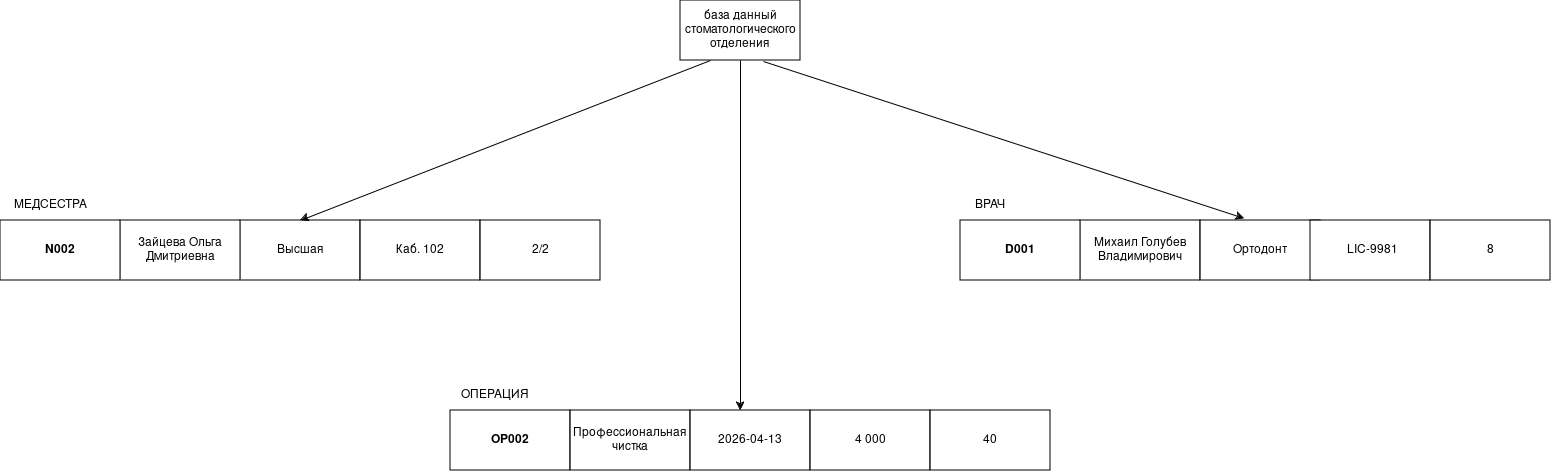

The diagram above was exported from draw.io. Its source (the exported page's mxGraphModel, read from the mxfile embedded in the PNG):
<mxGraphModel dx="2472" dy="719" grid="1" gridSize="10" guides="1" tooltips="1" connect="1" arrows="1" fold="1" page="1" pageScale="1" pageWidth="827" pageHeight="1169" math="0" shadow="0">
  <root>
    <mxCell id="0" />
    <mxCell id="1" parent="0" />
    <mxCell id="4WLgK_F57hxjk7ZqFV2o-1" parent="1" style="rounded=0;whiteSpace=wrap;html=1;" value="&lt;strong class=&quot;qwen-markdown-strong&quot;&gt;&lt;span class=&quot;qwen-markdown-text&quot; data-spm-anchor-id=&quot;a2ty_o01.29997172.0.i17.737b55fbCAETPK&quot;&gt;OP002&lt;/span&gt;&lt;/strong&gt;" vertex="1">
      <mxGeometry height="60" width="120" x="-110" y="510" as="geometry" />
    </mxCell>
    <mxCell id="4WLgK_F57hxjk7ZqFV2o-2" parent="1" style="rounded=0;whiteSpace=wrap;html=1;" value="&lt;span class=&quot;qwen-markdown-text&quot; data-spm-anchor-id=&quot;a2ty_o01.29997172.0.i24.737b55fbCAETPK&quot;&gt;Профессиональная чистка&lt;/span&gt;" vertex="1">
      <mxGeometry height="60" width="120" x="10" y="510" as="geometry" />
    </mxCell>
    <mxCell id="4WLgK_F57hxjk7ZqFV2o-3" parent="1" style="rounded=0;whiteSpace=wrap;html=1;" value="&lt;span class=&quot;qwen-markdown-text&quot; data-spm-anchor-id=&quot;a2ty_o01.29997172.0.i25.737b55fbCAETPK&quot;&gt;2026-04-13&lt;/span&gt;" vertex="1">
      <mxGeometry height="60" width="120" x="130" y="510" as="geometry" />
    </mxCell>
    <mxCell id="4WLgK_F57hxjk7ZqFV2o-4" parent="1" style="rounded=0;whiteSpace=wrap;html=1;" value="&lt;span class=&quot;qwen-markdown-text&quot;&gt;4 000&lt;/span&gt;" vertex="1">
      <mxGeometry height="60" width="120" x="250" y="510" as="geometry" />
    </mxCell>
    <mxCell id="4WLgK_F57hxjk7ZqFV2o-5" parent="1" style="rounded=0;whiteSpace=wrap;html=1;" value="&lt;span class=&quot;qwen-markdown-text&quot;&gt;40&lt;/span&gt;" vertex="1">
      <mxGeometry height="60" width="120" x="370" y="510" as="geometry" />
    </mxCell>
    <mxCell id="4WLgK_F57hxjk7ZqFV2o-6" parent="1" style="rounded=0;whiteSpace=wrap;html=1;" value="&lt;span class=&quot;qwen-markdown-text&quot;&gt;Высшая&lt;/span&gt;" vertex="1">
      <mxGeometry height="60" width="120" x="-320" y="320" as="geometry" />
    </mxCell>
    <mxCell id="4WLgK_F57hxjk7ZqFV2o-7" parent="1" style="rounded=0;whiteSpace=wrap;html=1;" value="&lt;span class=&quot;qwen-markdown-text&quot;&gt;Каб. 102&lt;/span&gt;" vertex="1">
      <mxGeometry height="60" width="120" x="-200" y="320" as="geometry" />
    </mxCell>
    <mxCell id="4WLgK_F57hxjk7ZqFV2o-8" parent="1" style="rounded=0;whiteSpace=wrap;html=1;" value="&lt;span class=&quot;qwen-markdown-text&quot; data-spm-anchor-id=&quot;a2ty_o01.29997172.0.i15.737b55fbCAETPK&quot;&gt;2/2&lt;/span&gt;" vertex="1">
      <mxGeometry height="60" width="120" x="-80" y="320" as="geometry" />
    </mxCell>
    <mxCell id="4WLgK_F57hxjk7ZqFV2o-9" parent="1" style="rounded=0;whiteSpace=wrap;html=1;" value="&lt;span class=&quot;qwen-markdown-text&quot;&gt;Зайцева Ольга Дмитриевна&lt;/span&gt;" vertex="1">
      <mxGeometry height="60" width="120" x="-440" y="320" as="geometry" />
    </mxCell>
    <mxCell id="4WLgK_F57hxjk7ZqFV2o-10" parent="1" style="rounded=0;whiteSpace=wrap;html=1;" value="&lt;strong class=&quot;qwen-markdown-strong&quot;&gt;&lt;span class=&quot;qwen-markdown-text&quot; data-spm-anchor-id=&quot;a2ty_o01.29997172.0.i11.737b55fbCAETPK&quot;&gt;N002&lt;/span&gt;&lt;/strong&gt;" vertex="1">
      <mxGeometry height="60" width="120" x="-560" y="320" as="geometry" />
    </mxCell>
    <mxCell id="4WLgK_F57hxjk7ZqFV2o-11" parent="1" style="rounded=0;whiteSpace=wrap;html=1;" value="Михаил Голубев Владимирович" vertex="1">
      <mxGeometry height="60" width="120" x="520" y="320" as="geometry" />
    </mxCell>
    <mxCell id="4WLgK_F57hxjk7ZqFV2o-12" parent="1" style="rounded=0;whiteSpace=wrap;html=1;" value="&lt;span class=&quot;qwen-markdown-text&quot; data-spm-anchor-id=&quot;a2ty_o01.29997172.0.i19.737b55fbCAETPK&quot;&gt;Ортодонт&lt;/span&gt;" vertex="1">
      <mxGeometry height="60" width="120" x="640" y="320" as="geometry" />
    </mxCell>
    <mxCell id="4WLgK_F57hxjk7ZqFV2o-13" parent="1" style="rounded=0;whiteSpace=wrap;html=1;" value="&lt;table class=&quot;qwen-markdown-table&quot;&gt;&lt;tbody class=&quot;qwen-markdown-table-tbody&quot;&gt;&lt;tr class=&quot;qwen-markdown-table-tbody-tr&quot;&gt;&lt;td class=&quot;qwen-markdown-table-tbody-tr-td&quot; style=&quot;text-align: left;&quot;&gt;&lt;div class=&quot;qwen-markdown-table-tbody-tr-td-col&quot;&gt;&lt;span class=&quot;qwen-markdown-text&quot;&gt;&lt;/span&gt;&lt;/div&gt;&lt;/td&gt;&lt;td class=&quot;qwen-markdown-table-tbody-tr-td&quot; style=&quot;text-align: left;&quot;&gt;&lt;div class=&quot;qwen-markdown-table-tbody-tr-td-col&quot;&gt;&lt;span class=&quot;qwen-markdown-text&quot; data-spm-anchor-id=&quot;a2ty_o01.29997172.0.i9.737b55fbCAETPK&quot;&gt;LIC-9981&lt;/span&gt;&lt;/div&gt;&lt;/td&gt;&lt;/tr&gt;&lt;/tbody&gt;&lt;/table&gt;" vertex="1">
      <mxGeometry height="60" width="120" x="750" y="320" as="geometry" />
    </mxCell>
    <mxCell id="4WLgK_F57hxjk7ZqFV2o-15" parent="1" style="rounded=0;whiteSpace=wrap;html=1;" value="&lt;span class=&quot;qwen-markdown-text&quot;&gt;8&lt;/span&gt;" vertex="1">
      <mxGeometry height="60" width="120" x="870" y="320" as="geometry" />
    </mxCell>
    <mxCell id="4WLgK_F57hxjk7ZqFV2o-16" parent="1" style="rounded=0;whiteSpace=wrap;html=1;" value="база данный стоматологического отделения" vertex="1">
      <mxGeometry height="60" width="120" x="120" y="100" as="geometry" />
    </mxCell>
    <mxCell id="4WLgK_F57hxjk7ZqFV2o-17" edge="1" parent="1" source="4WLgK_F57hxjk7ZqFV2o-16" style="endArrow=classic;html=1;rounded=0;exitX=0.5;exitY=1;exitDx=0;exitDy=0;" value="">
      <mxGeometry height="50" relative="1" width="50" as="geometry">
        <mxPoint x="210" y="400" as="sourcePoint" />
        <mxPoint x="180" y="510" as="targetPoint" />
      </mxGeometry>
    </mxCell>
    <mxCell id="4WLgK_F57hxjk7ZqFV2o-18" edge="1" parent="1" source="4WLgK_F57hxjk7ZqFV2o-16" style="endArrow=classic;html=1;rounded=0;exitX=0.692;exitY=1.017;exitDx=0;exitDy=0;exitPerimeter=0;entryX=0.367;entryY=-0.033;entryDx=0;entryDy=0;entryPerimeter=0;" target="4WLgK_F57hxjk7ZqFV2o-12" value="">
      <mxGeometry height="50" relative="1" width="50" as="geometry">
        <mxPoint x="210" y="400" as="sourcePoint" />
        <mxPoint x="260" y="350" as="targetPoint" />
      </mxGeometry>
    </mxCell>
    <mxCell id="4WLgK_F57hxjk7ZqFV2o-19" edge="1" parent="1" source="4WLgK_F57hxjk7ZqFV2o-16" style="endArrow=classic;html=1;rounded=0;exitX=0.25;exitY=1;exitDx=0;exitDy=0;entryX=0.5;entryY=0;entryDx=0;entryDy=0;" target="4WLgK_F57hxjk7ZqFV2o-6" value="">
      <mxGeometry height="50" relative="1" width="50" as="geometry">
        <mxPoint x="210" y="400" as="sourcePoint" />
        <mxPoint x="260" y="350" as="targetPoint" />
      </mxGeometry>
    </mxCell>
    <mxCell id="4WLgK_F57hxjk7ZqFV2o-21" parent="1" style="text;html=1;whiteSpace=wrap;strokeColor=none;fillColor=none;align=center;verticalAlign=middle;rounded=0;" value="ВРАЧ" vertex="1">
      <mxGeometry height="30" width="60" x="400" y="290" as="geometry" />
    </mxCell>
    <mxCell id="4WLgK_F57hxjk7ZqFV2o-22" parent="1" style="text;html=1;whiteSpace=wrap;strokeColor=none;fillColor=none;align=center;verticalAlign=middle;rounded=0;" value="МЕДСЕСТРА" vertex="1">
      <mxGeometry height="30" width="100" x="-560" y="290" as="geometry" />
    </mxCell>
    <mxCell id="4WLgK_F57hxjk7ZqFV2o-23" parent="1" style="text;html=1;whiteSpace=wrap;strokeColor=none;fillColor=none;align=center;verticalAlign=middle;rounded=0;" value="ОПЕРАЦИЯ" vertex="1">
      <mxGeometry height="30" width="90" x="-110" y="480" as="geometry" />
    </mxCell>
    <mxCell id="4WLgK_F57hxjk7ZqFV2o-24" parent="1" style="rounded=0;whiteSpace=wrap;html=1;" value="&lt;strong class=&quot;qwen-markdown-strong&quot;&gt;&lt;span class=&quot;qwen-markdown-text&quot;&gt;D001&lt;/span&gt;&lt;/strong&gt;" vertex="1">
      <mxGeometry height="60" width="120" x="400" y="320" as="geometry" />
    </mxCell>
  </root>
</mxGraphModel>